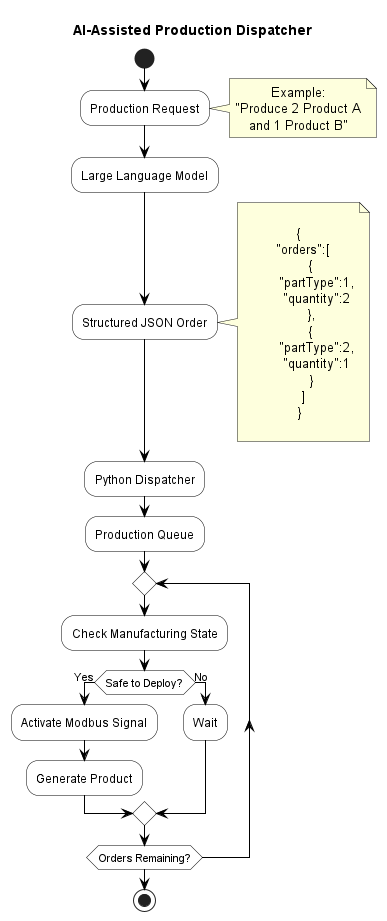

The diagram above was rendered by PlantUML. Its source (embedded in the PNG):
@startuml
title AI-Assisted Production Dispatcher

skinparam shadowing false
skinparam defaultTextAlignment center
skinparam activity {
    BackgroundColor White
    BorderColor Black
    ArrowColor Black
}

start

:Production Request;

note right
Example:
"Produce 2 Product A
and 1 Product B"
end note

:Large Language Model;

:Structured JSON Order;

note right

{
  "orders":[
      {
         "partType":1,
         "quantity":2
      },
      {
         "partType":2,
         "quantity":1
      }
  ]
}

end note

:Python Dispatcher;

:Production Queue;

repeat

:Check Manufacturing State;

if (Safe to Deploy?) then (Yes)

:Activate Modbus Signal;

:Generate Product;

else (No)

:Wait;

endif

repeat while (Orders Remaining?)

stop

@enduml